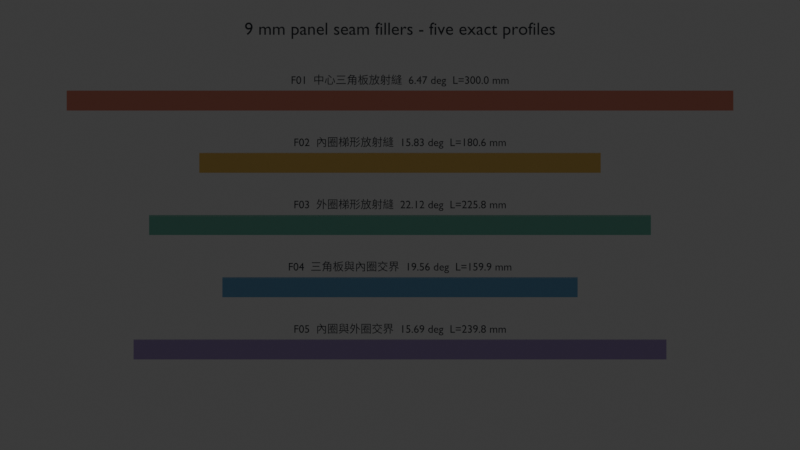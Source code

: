 # Source: blend.blend  (saved by Blender 5.2.44; exported with 4.5.12 LTS)
import bpy
from mathutils import Matrix  # noqa: F401  (used for matrix-valued properties, if any)

bpy.ops.wm.read_factory_settings(use_empty=True)
scene = bpy.context.scene
scene.name = 'Scene'

# ---- collections
col_collection = bpy.data.collections.new('Collection'); scene.collection.children.link(col_collection)
col_9mm = bpy.data.collections.new('9mm接縫填充模型'); scene.collection.children.link(col_9mm)
col_x = bpy.data.collections.new('尺寸標示'); scene.collection.children.link(col_x)

# ---- materials (node trees are filled in below, after node groups)
mat_f01_material = bpy.data.materials.new('F01_Material')
mat_f01_material.diffuse_color = (0.91, 0.31, 0.22, 1.0)
mat_f02_material = bpy.data.materials.new('F02_Material')
mat_f02_material.diffuse_color = (0.95, 0.62, 0.16, 1.0)
mat_f03_material = bpy.data.materials.new('F03_Material')
mat_f03_material.diffuse_color = (0.22, 0.61, 0.48, 1.0)
mat_f04_material = bpy.data.materials.new('F04_Material')
mat_f04_material.diffuse_color = (0.19, 0.47, 0.75, 1.0)
mat_f05_material = bpy.data.materials.new('F05_Material')
mat_f05_material.diffuse_color = (0.48, 0.35, 0.7, 1.0)
mat_text_05 = bpy.data.materials.new('Text_05')
mat_text_05.diffuse_color = (0.035, 0.045, 0.06, 1.0)
mat_text_06 = bpy.data.materials.new('Text_06')
mat_text_06.diffuse_color = (0.035, 0.045, 0.06, 1.0)
mat_text_07 = bpy.data.materials.new('Text_07')
mat_text_07.diffuse_color = (0.035, 0.045, 0.06, 1.0)
mat_text_08 = bpy.data.materials.new('Text_08')
mat_text_08.diffuse_color = (0.035, 0.045, 0.06, 1.0)
mat_text_09 = bpy.data.materials.new('Text_09')
mat_text_09.diffuse_color = (0.035, 0.045, 0.06, 1.0)
mat_text_10 = bpy.data.materials.new('Text_10')
mat_text_10.diffuse_color = (0.035, 0.045, 0.06, 1.0)

# ---- material node trees
mat_f01_material.use_nodes = True; mat_f01_material.node_tree.nodes.clear()
_N = mat_f01_material.node_tree.nodes; _L = mat_f01_material.node_tree.links
n0 = _N.new('ShaderNodeBsdfPrincipled'); n0.name = 'Principled BSDF'; n0.location = (-200, 100)
n0.inputs[0].default_value = (0.91, 0.31, 0.22, 1.0)
n0.inputs[2].default_value = 0.38
n0.inputs[10].default_value = 0.005
n1 = _N.new('ShaderNodeOutputMaterial'); n1.name = 'Material Output'; n1.location = (200, 100)
_L.new(n0.outputs[0], n1.inputs[0])
n1.is_active_output = True
mat_f02_material.use_nodes = True; mat_f02_material.node_tree.nodes.clear()
_N = mat_f02_material.node_tree.nodes; _L = mat_f02_material.node_tree.links
n0 = _N.new('ShaderNodeBsdfPrincipled'); n0.name = 'Principled BSDF'; n0.location = (-200, 100)
n0.inputs[0].default_value = (0.95, 0.62, 0.16, 1.0)
n0.inputs[2].default_value = 0.38
n0.inputs[10].default_value = 0.005
n1 = _N.new('ShaderNodeOutputMaterial'); n1.name = 'Material Output'; n1.location = (200, 100)
_L.new(n0.outputs[0], n1.inputs[0])
n1.is_active_output = True
mat_f03_material.use_nodes = True; mat_f03_material.node_tree.nodes.clear()
_N = mat_f03_material.node_tree.nodes; _L = mat_f03_material.node_tree.links
n0 = _N.new('ShaderNodeBsdfPrincipled'); n0.name = 'Principled BSDF'; n0.location = (-200, 100)
n0.inputs[0].default_value = (0.22, 0.61, 0.48, 1.0)
n0.inputs[2].default_value = 0.38
n0.inputs[10].default_value = 0.005
n1 = _N.new('ShaderNodeOutputMaterial'); n1.name = 'Material Output'; n1.location = (200, 100)
_L.new(n0.outputs[0], n1.inputs[0])
n1.is_active_output = True
mat_f04_material.use_nodes = True; mat_f04_material.node_tree.nodes.clear()
_N = mat_f04_material.node_tree.nodes; _L = mat_f04_material.node_tree.links
n0 = _N.new('ShaderNodeBsdfPrincipled'); n0.name = 'Principled BSDF'; n0.location = (-200, 100)
n0.inputs[0].default_value = (0.19, 0.47, 0.75, 1.0)
n0.inputs[2].default_value = 0.38
n0.inputs[10].default_value = 0.005
n1 = _N.new('ShaderNodeOutputMaterial'); n1.name = 'Material Output'; n1.location = (200, 100)
_L.new(n0.outputs[0], n1.inputs[0])
n1.is_active_output = True
mat_f05_material.use_nodes = True; mat_f05_material.node_tree.nodes.clear()
_N = mat_f05_material.node_tree.nodes; _L = mat_f05_material.node_tree.links
n0 = _N.new('ShaderNodeBsdfPrincipled'); n0.name = 'Principled BSDF'; n0.location = (-200, 100)
n0.inputs[0].default_value = (0.48, 0.35, 0.7, 1.0)
n0.inputs[2].default_value = 0.38
n0.inputs[10].default_value = 0.005
n1 = _N.new('ShaderNodeOutputMaterial'); n1.name = 'Material Output'; n1.location = (200, 100)
_L.new(n0.outputs[0], n1.inputs[0])
n1.is_active_output = True
mat_text_05.use_nodes = True; mat_text_05.node_tree.nodes.clear()
_N = mat_text_05.node_tree.nodes; _L = mat_text_05.node_tree.links
n0 = _N.new('ShaderNodeBsdfPrincipled'); n0.name = 'Principled BSDF'; n0.location = (-200, 100)
n0.inputs[0].default_value = (0.035, 0.045, 0.06, 1.0)
n0.inputs[2].default_value = 0.38
n0.inputs[10].default_value = 0.005
n1 = _N.new('ShaderNodeOutputMaterial'); n1.name = 'Material Output'; n1.location = (200, 100)
_L.new(n0.outputs[0], n1.inputs[0])
n1.is_active_output = True
mat_text_06.use_nodes = True; mat_text_06.node_tree.nodes.clear()
_N = mat_text_06.node_tree.nodes; _L = mat_text_06.node_tree.links
n0 = _N.new('ShaderNodeBsdfPrincipled'); n0.name = 'Principled BSDF'; n0.location = (-200, 100)
n0.inputs[0].default_value = (0.035, 0.045, 0.06, 1.0)
n0.inputs[2].default_value = 0.38
n0.inputs[10].default_value = 0.005
n1 = _N.new('ShaderNodeOutputMaterial'); n1.name = 'Material Output'; n1.location = (200, 100)
_L.new(n0.outputs[0], n1.inputs[0])
n1.is_active_output = True
mat_text_07.use_nodes = True; mat_text_07.node_tree.nodes.clear()
_N = mat_text_07.node_tree.nodes; _L = mat_text_07.node_tree.links
n0 = _N.new('ShaderNodeBsdfPrincipled'); n0.name = 'Principled BSDF'; n0.location = (-200, 100)
n0.inputs[0].default_value = (0.035, 0.045, 0.06, 1.0)
n0.inputs[2].default_value = 0.38
n0.inputs[10].default_value = 0.005
n1 = _N.new('ShaderNodeOutputMaterial'); n1.name = 'Material Output'; n1.location = (200, 100)
_L.new(n0.outputs[0], n1.inputs[0])
n1.is_active_output = True
mat_text_08.use_nodes = True; mat_text_08.node_tree.nodes.clear()
_N = mat_text_08.node_tree.nodes; _L = mat_text_08.node_tree.links
n0 = _N.new('ShaderNodeBsdfPrincipled'); n0.name = 'Principled BSDF'; n0.location = (-200, 100)
n0.inputs[0].default_value = (0.035, 0.045, 0.06, 1.0)
n0.inputs[2].default_value = 0.38
n0.inputs[10].default_value = 0.005
n1 = _N.new('ShaderNodeOutputMaterial'); n1.name = 'Material Output'; n1.location = (200, 100)
_L.new(n0.outputs[0], n1.inputs[0])
n1.is_active_output = True
mat_text_09.use_nodes = True; mat_text_09.node_tree.nodes.clear()
_N = mat_text_09.node_tree.nodes; _L = mat_text_09.node_tree.links
n0 = _N.new('ShaderNodeBsdfPrincipled'); n0.name = 'Principled BSDF'; n0.location = (-200, 100)
n0.inputs[0].default_value = (0.035, 0.045, 0.06, 1.0)
n0.inputs[2].default_value = 0.38
n0.inputs[10].default_value = 0.005
n1 = _N.new('ShaderNodeOutputMaterial'); n1.name = 'Material Output'; n1.location = (200, 100)
_L.new(n0.outputs[0], n1.inputs[0])
n1.is_active_output = True
mat_text_10.use_nodes = True; mat_text_10.node_tree.nodes.clear()
_N = mat_text_10.node_tree.nodes; _L = mat_text_10.node_tree.links
n0 = _N.new('ShaderNodeBsdfPrincipled'); n0.name = 'Principled BSDF'; n0.location = (-200, 100)
n0.inputs[0].default_value = (0.035, 0.045, 0.06, 1.0)
n0.inputs[2].default_value = 0.38
n0.inputs[10].default_value = 0.005
n1 = _N.new('ShaderNodeOutputMaterial'); n1.name = 'Material Output'; n1.location = (200, 100)
_L.new(n0.outputs[0], n1.inputs[0])
n1.is_active_output = True

# ---- world
world_world = bpy.data.worlds.new('World'); scene.world = world_world
world_world.use_nodes = True; world_world.node_tree.nodes.clear()
_N = world_world.node_tree.nodes; _L = world_world.node_tree.links
n0 = _N.new('ShaderNodeOutputWorld'); n0.name = 'World Output'; n0.location = (200, 100)
n1 = _N.new('ShaderNodeBackground'); n1.name = 'Background'; n1.location = (-200, 100)
n1.inputs[0].default_value = (0.05088, 0.05088, 0.05088, 1.0)
_L.new(n1.outputs[0], n0.inputs[0])
n0.is_active_output = True
world_world.color = (0.93, 0.95, 0.97)
world_world.sun_shadow_jitter_overblur = 0.0

# ---- cameras
cam_camera = bpy.data.cameras.new('Camera')
cam_camera.type = 'ORTHO'
cam_camera.ortho_scale = 360.0
cam_camera.display_size = 1000.0

# ---- lights
light_area = bpy.data.lights.new('Area', 'AREA')
light_area.energy = 900.0
light_area.shape = 'RECTANGLE'
light_area.size = 360.0
light_area.size_y = 180.0

# ---- meshes
me_f01_mesh = bpy.data.meshes.new('F01_Mesh')
me_f01_mesh.from_pydata([(-150.0, -4.5, 0.0), (-150.0, 4.5, 0.0), (-150.0, 4.443, 1.013), (150.0, -4.5, 0.0), (150.0, 4.5, 0.0), (150.0, 4.443, 1.013)], [], [(0, 2, 1), (3, 4, 5), (0, 1, 4, 3), (1, 2, 5, 4), (2, 0, 3, 5)])
me_f01_mesh.materials.append(mat_f01_material)
me_f01_mesh.update()
me_f02_mesh = bpy.data.meshes.new('F02_Mesh')
me_f02_mesh.from_pydata([(-90.32, -4.5, 0.0), (-90.32, 4.5, 0.0), (-90.32, 4.159, 2.455), (90.32, -4.5, 0.0), (90.32, 4.5, 0.0), (90.32, 4.159, 2.455)], [], [(0, 2, 1), (3, 4, 5), (0, 1, 4, 3), (1, 2, 5, 4), (2, 0, 3, 5)])
me_f02_mesh.materials.append(mat_f02_material)
me_f02_mesh.update()
me_f03_mesh = bpy.data.meshes.new('F03_Mesh')
me_f03_mesh.from_pydata([(-112.9, -4.5, 0.0), (-112.9, 4.5, 0.0), (-112.9, 3.838, 3.389), (112.9, -4.5, 0.0), (112.9, 4.5, 0.0), (112.9, 3.838, 3.389)], [], [(0, 2, 1), (3, 4, 5), (0, 1, 4, 3), (1, 2, 5, 4), (2, 0, 3, 5)])
me_f03_mesh.materials.append(mat_f03_material)
me_f03_mesh.update()
me_f04_mesh = bpy.data.meshes.new('F04_Mesh')
me_f04_mesh.from_pydata([(-79.93, -4.5, 0.0), (-79.93, 4.5, 0.0), (-79.93, 3.98, 3.014), (79.93, -4.5, 0.0), (79.93, 4.5, 0.0), (79.93, 3.98, 3.014)], [], [(0, 2, 1), (3, 4, 5), (0, 1, 4, 3), (1, 2, 5, 4), (2, 0, 3, 5)])
me_f04_mesh.materials.append(mat_f04_material)
me_f04_mesh.update()
me_f05_mesh = bpy.data.meshes.new('F05_Mesh')
me_f05_mesh.from_pydata([(-119.9, -4.5, 0.0), (-119.9, 4.5, 0.0), (-119.9, 4.165, 2.433), (119.9, -4.5, 0.0), (119.9, 4.5, 0.0), (119.9, 4.165, 2.433)], [], [(0, 2, 1), (3, 4, 5), (0, 1, 4, 3), (1, 2, 5, 4), (2, 0, 3, 5)])
me_f05_mesh.materials.append(mat_f05_material)
me_f05_mesh.update()

# ---- curves / text
txt_label_f01 = bpy.data.curves.new('Label_F01  中心三', 'FONT')
txt_label_f01.dimensions = '2D'
txt_label_f01.body = 'F01  中心三角板放射縫  6.47 deg  L=300.0 mm'
txt_label_f01.materials.append(mat_text_05)
txt_label_f01.align_x = 'CENTER'
txt_label_f01.align_y = 'CENTER'
txt_label_f01.size = 5.0
txt_label_f02 = bpy.data.curves.new('Label_F02  內圈梯', 'FONT')
txt_label_f02.dimensions = '2D'
txt_label_f02.body = 'F02  內圈梯形放射縫  15.83 deg  L=180.6 mm'
txt_label_f02.materials.append(mat_text_06)
txt_label_f02.align_x = 'CENTER'
txt_label_f02.align_y = 'CENTER'
txt_label_f02.size = 5.0
txt_label_f03 = bpy.data.curves.new('Label_F03  外圈梯', 'FONT')
txt_label_f03.dimensions = '2D'
txt_label_f03.body = 'F03  外圈梯形放射縫  22.12 deg  L=225.8 mm'
txt_label_f03.materials.append(mat_text_07)
txt_label_f03.align_x = 'CENTER'
txt_label_f03.align_y = 'CENTER'
txt_label_f03.size = 5.0
txt_label_f04 = bpy.data.curves.new('Label_F04  三角板', 'FONT')
txt_label_f04.dimensions = '2D'
txt_label_f04.body = 'F04  三角板與內圈交界  19.56 deg  L=159.9 mm'
txt_label_f04.materials.append(mat_text_08)
txt_label_f04.align_x = 'CENTER'
txt_label_f04.align_y = 'CENTER'
txt_label_f04.size = 5.0
txt_label_f05 = bpy.data.curves.new('Label_F05  內圈與', 'FONT')
txt_label_f05.dimensions = '2D'
txt_label_f05.body = 'F05  內圈與外圈交界  15.69 deg  L=239.8 mm'
txt_label_f05.materials.append(mat_text_09)
txt_label_f05.align_x = 'CENTER'
txt_label_f05.align_y = 'CENTER'
txt_label_f05.size = 5.0
txt_label_9_mm_pan = bpy.data.curves.new('Label_9 mm pan', 'FONT')
txt_label_9_mm_pan.dimensions = '2D'
txt_label_9_mm_pan.body = '9 mm panel seam fillers - five exact profiles'
txt_label_9_mm_pan.materials.append(mat_text_10)
txt_label_9_mm_pan.align_x = 'CENTER'
txt_label_9_mm_pan.align_y = 'CENTER'
txt_label_9_mm_pan.size = 8.0

# ---- objects
ob_preview_camera = bpy.data.objects.new('Preview_Camera', cam_camera)
ob_preview_area_light = bpy.data.objects.new('Preview_Area_Light', light_area)
ob_f01 = bpy.data.objects.new('F01_中心三角板放射縫', me_f01_mesh)
ob_f02 = bpy.data.objects.new('F02_內圈梯形放射縫', me_f02_mesh)
ob_f03 = bpy.data.objects.new('F03_外圈梯形放射縫', me_f03_mesh)
ob_f04 = bpy.data.objects.new('F04_三角板與內圈交界', me_f04_mesh)
ob_f05 = bpy.data.objects.new('F05_內圈與外圈交界', me_f05_mesh)
ob_label_f01 = bpy.data.objects.new('Label_F01  中心三', txt_label_f01)
ob_label_f02 = bpy.data.objects.new('Label_F02  內圈梯', txt_label_f02)
ob_label_f03 = bpy.data.objects.new('Label_F03  外圈梯', txt_label_f03)
ob_label_f04 = bpy.data.objects.new('Label_F04  三角板', txt_label_f04)
ob_label_f05 = bpy.data.objects.new('Label_F05  內圈與', txt_label_f05)
ob_label_9_mm_pan = bpy.data.objects.new('Label_9 mm pan', txt_label_9_mm_pan)

# ---- transforms, parenting, visibility, modifiers, constraints
ob_preview_camera.location = (0.0, 0.0, 420.0)
ob_preview_area_light.location = (0.0, 0.0, 250.0)
ob_f01.location = (0.0, 56.0, 0.0)
ob_f02.location = (0.0, 28.0, 0.0)
ob_f03.location = (0.0, 0.0, 0.0)
ob_f04.location = (0.0, -28.0, 0.0)
ob_f05.location = (0.0, -56.0, 0.0)
ob_label_f01.location = (0.0, 65.0, 0.2)
ob_label_f02.location = (0.0, 37.0, 0.2)
ob_label_f03.location = (0.0, 9.0, 0.2)
ob_label_f04.location = (0.0, -19.0, 0.2)
ob_label_f05.location = (0.0, -47.0, 0.2)
ob_label_9_mm_pan.location = (0.0, 88.0, 0.2)

# ---- collection membership
col_collection.objects.link(ob_preview_camera)
col_collection.objects.link(ob_preview_area_light)
col_9mm.objects.link(ob_f01)
col_9mm.objects.link(ob_f02)
col_9mm.objects.link(ob_f03)
col_9mm.objects.link(ob_f04)
col_9mm.objects.link(ob_f05)
col_x.objects.link(ob_label_f01)
col_x.objects.link(ob_label_f02)
col_x.objects.link(ob_label_f03)
col_x.objects.link(ob_label_f04)
col_x.objects.link(ob_label_f05)
col_x.objects.link(ob_label_9_mm_pan)

# ---- scene / render settings (as saved in the file)
scene.camera = ob_preview_camera
scene.frame_start = 1; scene.frame_end = 250; scene.frame_set(1)
scene.render.engine = 'BLENDER_WORKBENCH'
scene.render.resolution_x = 1600
scene.render.resolution_y = 900
scene.render.bake_bias = 0.0
scene.render.bake_samples = 0
scene.render.compositor_device = 'GPU'
scene.eevee.use_volume_custom_range = False
scene.eevee.fast_gi_thickness_near = 0.1
scene.eevee.fast_gi_thickness_far = 0.0
scene.eevee.ray_tracing_options.screen_trace_thickness = 0.1
scene.unit_settings.scale_length = 0.001
bpy.context.view_layer.update()
